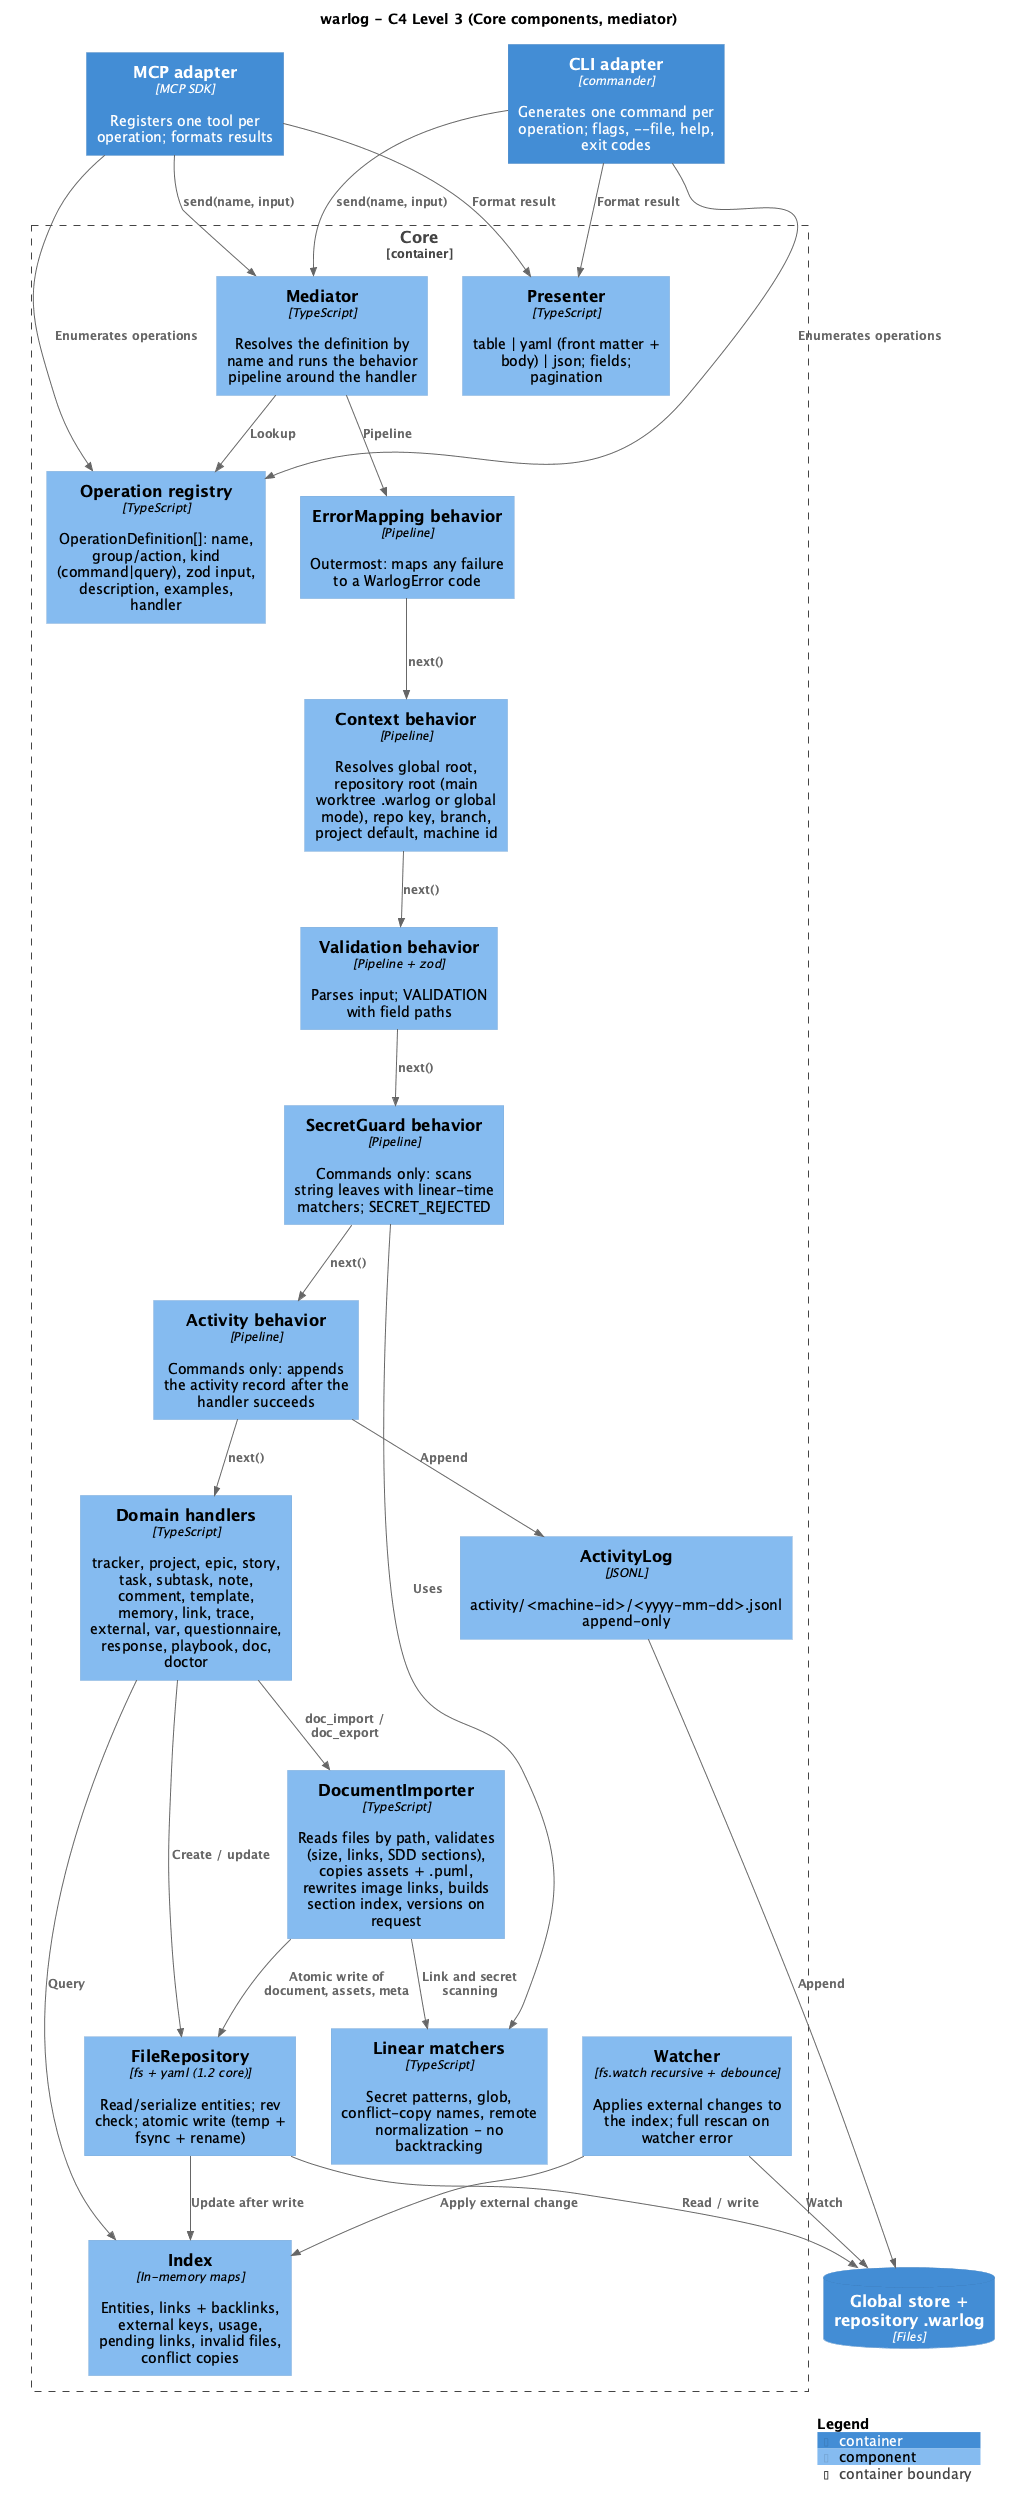

The diagram above was rendered by PlantUML. Its source (embedded in the PNG):
@startuml
!include <C4/C4_Component>
title warlog - C4 Level 3 (Core components, mediator)

Container(mcp, "MCP adapter", "MCP SDK", "Registers one tool per operation; formats results")
Container(cli, "CLI adapter", "commander", "Generates one command per operation; flags, --file, help, exit codes")
ContainerDb(store, "Global store + repository .warlog", "Files")

Container_Boundary(core, "Core") {
  Component(registry, "Operation registry", "TypeScript", "OperationDefinition[]: name, group/action, kind (command|query), zod input, description, examples, handler")
  Component(mediator, "Mediator", "TypeScript", "Resolves the definition by name and runs the behavior pipeline around the handler")
  Component(bErr, "ErrorMapping behavior", "Pipeline", "Outermost: maps any failure to a WarlogError code")
  Component(bCtx, "Context behavior", "Pipeline", "Resolves global root, repository root (main worktree .warlog or global mode), repo key, branch, project default, machine id")
  Component(bVal, "Validation behavior", "Pipeline + zod", "Parses input; VALIDATION with field paths")
  Component(bSec, "SecretGuard behavior", "Pipeline", "Commands only: scans string leaves with linear-time matchers; SECRET_REJECTED")
  Component(bAct, "Activity behavior", "Pipeline", "Commands only: appends the activity record after the handler succeeds")
  Component(handlers, "Domain handlers", "TypeScript", "tracker, project, epic, story, task, subtask, note, comment, template, memory, link, trace, external, var, questionnaire, response, playbook, doc, doctor")
  Component(docimp, "DocumentImporter", "TypeScript", "Reads files by path, validates (size, links, SDD sections), copies assets + .puml, rewrites image links, builds section index, versions on request")
  Component(presenter,"Presenter", "TypeScript", "table | yaml (front matter + body) | json; fields; pagination")
  Component(index, "Index", "In-memory maps", "Entities, links + backlinks, external keys, usage, pending links, invalid files, conflict copies")
  Component(repo, "FileRepository", "fs + yaml (1.2 core)", "Read/serialize entities; rev check; atomic write (temp + fsync + rename)")
  Component(watcher, "Watcher", "fs.watch recursive + debounce", "Applies external changes to the index; full rescan on watcher error")
  Component(activity, "ActivityLog", "JSONL", "activity/<machine-id>/<yyyy-mm-dd>.jsonl append-only")
  Component(matchers, "Linear matchers", "TypeScript", "Secret patterns, glob, conflict-copy names, remote normalization - no backtracking")
}

Rel(mcp, mediator, "send(name, input)")
Rel(cli, mediator, "send(name, input)")
Rel(mcp, registry, "Enumerates operations")
Rel(cli, registry, "Enumerates operations")
Rel(mediator, registry, "Lookup")
Rel(mediator, bErr, "Pipeline")
Rel(bErr, bCtx, "next()")
Rel(bCtx, bVal, "next()")
Rel(bVal, bSec, "next()")
Rel(bSec, bAct, "next()")
Rel(bAct, handlers, "next()")
Rel(bSec, matchers, "Uses")
Rel(bAct, activity, "Append")
Rel(handlers, index, "Query")
Rel(handlers, repo, "Create / update")
Rel(handlers, docimp, "doc_import / doc_export")
Rel(docimp, matchers, "Link and secret scanning")
Rel(docimp, repo, "Atomic write of document, assets, meta")
Rel(repo, index, "Update after write")
Rel(watcher, index, "Apply external change")
Rel(repo, store, "Read / write")
Rel(watcher, store, "Watch")
Rel(activity, store, "Append")
Rel(mcp, presenter, "Format result")
Rel(cli, presenter, "Format result")

SHOW_LEGEND()
@enduml